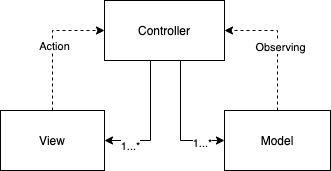

The diagram above was exported from draw.io. Its source (the exported page's mxGraphModel, read from the mxfile embedded in the PNG):
<mxGraphModel dx="618" dy="554" grid="1" gridSize="10" guides="1" tooltips="1" connect="1" arrows="1" fold="1" page="1" pageScale="1" pageWidth="827" pageHeight="1169" math="0" shadow="0">
  <root>
    <mxCell id="0" />
    <mxCell id="1" parent="0" />
    <mxCell id="10" style="edgeStyle=orthogonalEdgeStyle;rounded=0;orthogonalLoop=1;jettySize=auto;html=1;entryX=1;entryY=0.5;entryDx=0;entryDy=0;dashed=1;" edge="1" parent="1" source="2" target="3">
      <mxGeometry relative="1" as="geometry" />
    </mxCell>
    <mxCell id="12" value="Observing" style="edgeLabel;html=1;align=center;verticalAlign=middle;resizable=0;points=[];" vertex="1" connectable="0" parent="10">
      <mxGeometry x="-0.0301" y="-2" relative="1" as="geometry">
        <mxPoint as="offset" />
      </mxGeometry>
    </mxCell>
    <mxCell id="2" value="Model" style="whiteSpace=wrap;html=1;" vertex="1" parent="1">
      <mxGeometry x="354" y="240" width="106" height="60" as="geometry" />
    </mxCell>
    <mxCell id="5" style="edgeStyle=orthogonalEdgeStyle;rounded=0;orthogonalLoop=1;jettySize=auto;html=1;entryX=1;entryY=0.5;entryDx=0;entryDy=0;exitX=0.5;exitY=1;exitDx=0;exitDy=0;" edge="1" parent="1" source="3" target="4">
      <mxGeometry relative="1" as="geometry">
        <Array as="points">
          <mxPoint x="280" y="190" />
          <mxPoint x="280" y="270" />
        </Array>
      </mxGeometry>
    </mxCell>
    <mxCell id="7" value="1...*" style="edgeLabel;html=1;align=center;verticalAlign=middle;resizable=0;points=[];" vertex="1" connectable="0" parent="5">
      <mxGeometry x="0.6476" y="5" relative="1" as="geometry">
        <mxPoint as="offset" />
      </mxGeometry>
    </mxCell>
    <mxCell id="6" style="edgeStyle=orthogonalEdgeStyle;rounded=0;orthogonalLoop=1;jettySize=auto;html=1;entryX=0;entryY=0.5;entryDx=0;entryDy=0;" edge="1" parent="1" source="3" target="2">
      <mxGeometry relative="1" as="geometry">
        <Array as="points">
          <mxPoint x="310" y="270" />
        </Array>
      </mxGeometry>
    </mxCell>
    <mxCell id="8" value="1...*" style="edgeLabel;html=1;align=center;verticalAlign=middle;resizable=0;points=[];" vertex="1" connectable="0" parent="6">
      <mxGeometry x="0.2903" y="21" relative="1" as="geometry">
        <mxPoint x="21" y="23" as="offset" />
      </mxGeometry>
    </mxCell>
    <mxCell id="3" value="Controller" style="whiteSpace=wrap;html=1;" vertex="1" parent="1">
      <mxGeometry x="234" y="130" width="120" height="60" as="geometry" />
    </mxCell>
    <mxCell id="9" style="edgeStyle=orthogonalEdgeStyle;rounded=0;orthogonalLoop=1;jettySize=auto;html=1;entryX=0;entryY=0.5;entryDx=0;entryDy=0;dashed=1;" edge="1" parent="1" source="4" target="3">
      <mxGeometry relative="1" as="geometry" />
    </mxCell>
    <mxCell id="11" value="Action" style="edgeLabel;html=1;align=center;verticalAlign=middle;resizable=0;points=[];" vertex="1" connectable="0" parent="9">
      <mxGeometry x="-0.0076" y="-1" relative="1" as="geometry">
        <mxPoint as="offset" />
      </mxGeometry>
    </mxCell>
    <mxCell id="4" value="View" style="whiteSpace=wrap;html=1;" vertex="1" parent="1">
      <mxGeometry x="130" y="240" width="104" height="60" as="geometry" />
    </mxCell>
  </root>
</mxGraphModel>